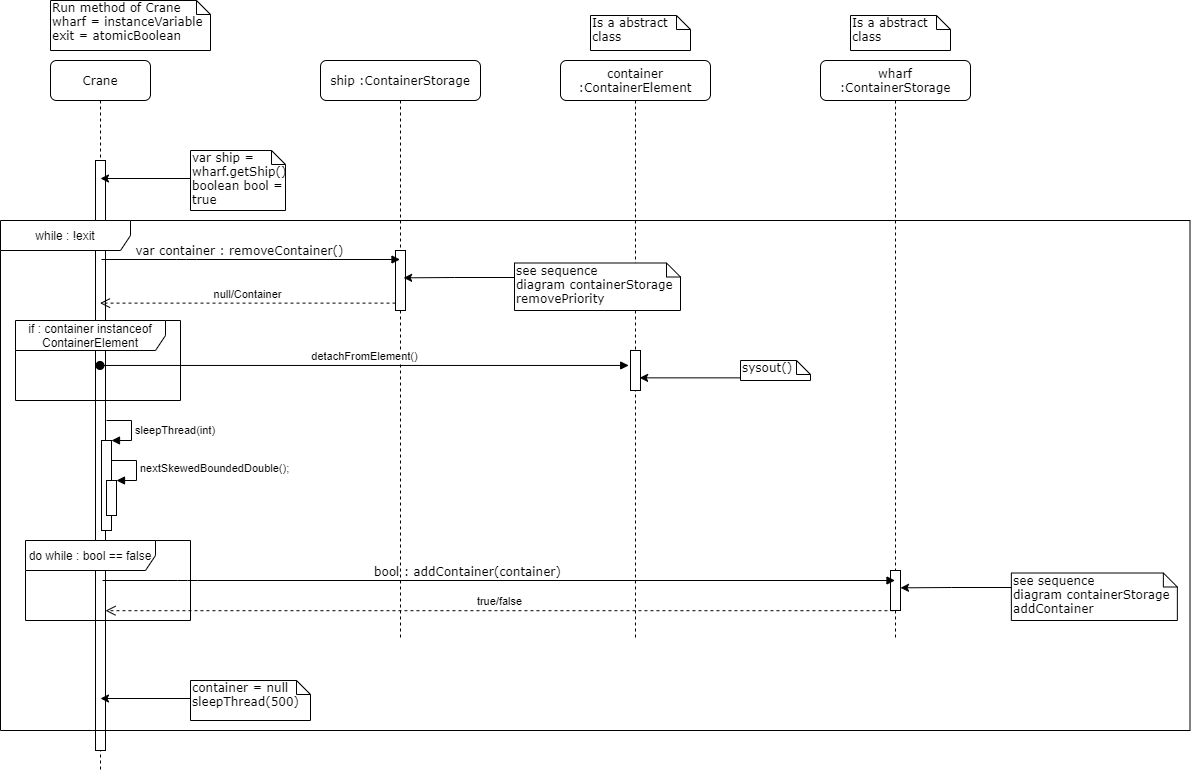

The diagram above was exported from draw.io. Its source (the exported page's mxGraphModel, read from the mxfile embedded in the PNG):
<mxGraphModel dx="700" dy="735" grid="1" gridSize="10" guides="1" tooltips="1" connect="1" arrows="1" fold="1" page="1" pageScale="1" pageWidth="1100" pageHeight="850" background="#ffffff" math="0" shadow="0">
  <root>
    <mxCell id="0" />
    <mxCell id="1" parent="0" />
    <mxCell id="7baba1c4bc27f4b0-2" value="ship :ContainerStorage" style="shape=umlLifeline;perimeter=lifelinePerimeter;whiteSpace=wrap;html=1;container=1;collapsible=0;recursiveResize=0;outlineConnect=0;rounded=1;shadow=0;comic=0;labelBackgroundColor=none;strokeWidth=1;fontFamily=Verdana;fontSize=12;align=center;" parent="1" vertex="1">
      <mxGeometry x="370" y="80" width="160" height="580" as="geometry" />
    </mxCell>
    <mxCell id="7baba1c4bc27f4b0-10" value="" style="html=1;points=[];perimeter=orthogonalPerimeter;rounded=0;shadow=0;comic=0;labelBackgroundColor=none;strokeWidth=1;fontFamily=Verdana;fontSize=12;align=center;" parent="7baba1c4bc27f4b0-2" vertex="1">
      <mxGeometry x="75" y="190" width="10" height="60" as="geometry" />
    </mxCell>
    <mxCell id="7baba1c4bc27f4b0-3" value="container :ContainerElement" style="shape=umlLifeline;perimeter=lifelinePerimeter;whiteSpace=wrap;html=1;container=1;collapsible=0;recursiveResize=0;outlineConnect=0;rounded=1;shadow=0;comic=0;labelBackgroundColor=none;strokeWidth=1;fontFamily=Verdana;fontSize=12;align=center;" parent="1" vertex="1">
      <mxGeometry x="610" y="80" width="150" height="580" as="geometry" />
    </mxCell>
    <mxCell id="7baba1c4bc27f4b0-13" value="" style="html=1;points=[];perimeter=orthogonalPerimeter;rounded=0;shadow=0;comic=0;labelBackgroundColor=none;strokeWidth=1;fontFamily=Verdana;fontSize=12;align=center;" parent="7baba1c4bc27f4b0-3" vertex="1">
      <mxGeometry x="70" y="290" width="10" height="40" as="geometry" />
    </mxCell>
    <mxCell id="7baba1c4bc27f4b0-8" value="Crane" style="shape=umlLifeline;perimeter=lifelinePerimeter;whiteSpace=wrap;html=1;container=1;collapsible=0;recursiveResize=0;outlineConnect=0;rounded=1;shadow=0;comic=0;labelBackgroundColor=none;strokeWidth=1;fontFamily=Verdana;fontSize=12;align=center;" parent="1" vertex="1">
      <mxGeometry x="100" y="80" width="100" height="710" as="geometry" />
    </mxCell>
    <mxCell id="7baba1c4bc27f4b0-9" value="" style="html=1;points=[];perimeter=orthogonalPerimeter;rounded=0;shadow=0;comic=0;labelBackgroundColor=none;strokeWidth=1;fontFamily=Verdana;fontSize=12;align=center;" parent="7baba1c4bc27f4b0-8" vertex="1">
      <mxGeometry x="45" y="100" width="10" height="590" as="geometry" />
    </mxCell>
    <mxCell id="M8S8JZC7lytEPjG2n9UF-7" value="" style="html=1;points=[];perimeter=orthogonalPerimeter;" parent="7baba1c4bc27f4b0-8" vertex="1">
      <mxGeometry x="51" y="380" width="10" height="90" as="geometry" />
    </mxCell>
    <mxCell id="M8S8JZC7lytEPjG2n9UF-8" value="sleepThread(int)" style="edgeStyle=orthogonalEdgeStyle;html=1;align=left;spacingLeft=2;endArrow=block;rounded=0;entryX=1;entryY=0;" parent="7baba1c4bc27f4b0-8" target="M8S8JZC7lytEPjG2n9UF-7" edge="1">
      <mxGeometry x="0.0769" relative="1" as="geometry">
        <mxPoint x="56" y="360" as="sourcePoint" />
        <Array as="points">
          <mxPoint x="81" y="360" />
        </Array>
        <mxPoint as="offset" />
      </mxGeometry>
    </mxCell>
    <mxCell id="M8S8JZC7lytEPjG2n9UF-9" value="" style="html=1;points=[];perimeter=orthogonalPerimeter;" parent="7baba1c4bc27f4b0-8" vertex="1">
      <mxGeometry x="56" y="420" width="10" height="35" as="geometry" />
    </mxCell>
    <mxCell id="M8S8JZC7lytEPjG2n9UF-10" value="nextSkewedBoundedDouble();" style="edgeStyle=orthogonalEdgeStyle;html=1;align=left;spacingLeft=2;endArrow=block;rounded=0;entryX=1;entryY=0;" parent="7baba1c4bc27f4b0-8" target="M8S8JZC7lytEPjG2n9UF-9" edge="1">
      <mxGeometry relative="1" as="geometry">
        <mxPoint x="61" y="400" as="sourcePoint" />
        <Array as="points">
          <mxPoint x="86" y="400" />
        </Array>
      </mxGeometry>
    </mxCell>
    <mxCell id="7baba1c4bc27f4b0-11" value="var container : removeContainer()" style="html=1;verticalAlign=bottom;endArrow=block;labelBackgroundColor=none;fontFamily=Verdana;fontSize=12;edgeStyle=elbowEdgeStyle;elbow=vertical;" parent="1" target="7baba1c4bc27f4b0-2" edge="1">
      <mxGeometry x="-0.0785" y="-1" relative="1" as="geometry">
        <mxPoint x="151" y="279" as="sourcePoint" />
        <mxPoint x="505.5" y="279" as="targetPoint" />
        <Array as="points">
          <mxPoint x="236" y="279" />
          <mxPoint x="196" y="259" />
          <mxPoint x="176" y="239" />
          <mxPoint x="236" y="239" />
          <mxPoint x="186" y="279" />
          <mxPoint x="246" y="279" />
          <mxPoint x="256" y="309" />
          <mxPoint x="246" y="179" />
        </Array>
        <mxPoint as="offset" />
      </mxGeometry>
    </mxCell>
    <mxCell id="7baba1c4bc27f4b0-40" value="Run method of Crane&lt;br&gt;wharf = instanceVariable&lt;br&gt;exit = atomicBoolean" style="shape=note;whiteSpace=wrap;html=1;size=14;verticalAlign=top;align=left;spacingTop=-6;rounded=0;shadow=0;comic=0;labelBackgroundColor=none;strokeWidth=1;fontFamily=Verdana;fontSize=12" parent="1" vertex="1">
      <mxGeometry x="100" y="20" width="160" height="50" as="geometry" />
    </mxCell>
    <mxCell id="7baba1c4bc27f4b0-42" value="Is a abstract class" style="shape=note;whiteSpace=wrap;html=1;size=14;verticalAlign=top;align=left;spacingTop=-6;rounded=0;shadow=0;comic=0;labelBackgroundColor=none;strokeWidth=1;fontFamily=Verdana;fontSize=12" parent="1" vertex="1">
      <mxGeometry x="640" y="35" width="100" height="35" as="geometry" />
    </mxCell>
    <mxCell id="M8S8JZC7lytEPjG2n9UF-1" value="" style="edgeStyle=orthogonalEdgeStyle;rounded=0;orthogonalLoop=1;jettySize=auto;html=1;" parent="1" source="M8S8JZC7lytEPjG2n9UF-2" edge="1">
      <mxGeometry relative="1" as="geometry">
        <mxPoint x="150" y="198" as="targetPoint" />
        <Array as="points">
          <mxPoint x="295" y="187" />
        </Array>
      </mxGeometry>
    </mxCell>
    <mxCell id="M8S8JZC7lytEPjG2n9UF-2" value="var ship = wharf.getShip()&lt;br&gt;boolean bool = true" style="shape=note;whiteSpace=wrap;html=1;size=14;verticalAlign=top;align=left;spacingTop=-6;rounded=0;shadow=0;comic=0;labelBackgroundColor=none;strokeWidth=1;fontFamily=Verdana;fontSize=12" parent="1" vertex="1">
      <mxGeometry x="240" y="170" width="95" height="60" as="geometry" />
    </mxCell>
    <mxCell id="M8S8JZC7lytEPjG2n9UF-4" value="null/Container" style="html=1;verticalAlign=bottom;endArrow=open;dashed=1;endSize=8;exitX=0.002;exitY=0.877;exitDx=0;exitDy=0;exitPerimeter=0;" parent="1" source="7baba1c4bc27f4b0-10" target="7baba1c4bc27f4b0-8" edge="1">
      <mxGeometry relative="1" as="geometry">
        <mxPoint x="480" y="390" as="sourcePoint" />
        <mxPoint x="400" y="390" as="targetPoint" />
      </mxGeometry>
    </mxCell>
    <mxCell id="M8S8JZC7lytEPjG2n9UF-5" value="" style="edgeStyle=orthogonalEdgeStyle;rounded=0;orthogonalLoop=1;jettySize=auto;html=1;" parent="1" source="M8S8JZC7lytEPjG2n9UF-6" edge="1">
      <mxGeometry relative="1" as="geometry">
        <mxPoint x="150" y="718.0000000000001" as="targetPoint" />
        <Array as="points">
          <mxPoint x="288" y="718" />
        </Array>
      </mxGeometry>
    </mxCell>
    <mxCell id="M8S8JZC7lytEPjG2n9UF-6" value="container = null&lt;br&gt;sleepThread(500)" style="shape=note;whiteSpace=wrap;html=1;size=14;verticalAlign=top;align=left;spacingTop=-6;rounded=0;shadow=0;comic=0;labelBackgroundColor=none;strokeWidth=1;fontFamily=Verdana;fontSize=12" parent="1" vertex="1">
      <mxGeometry x="240" y="700" width="120" height="40" as="geometry" />
    </mxCell>
    <mxCell id="M8S8JZC7lytEPjG2n9UF-16" value="detachFromElement()" style="html=1;verticalAlign=bottom;startArrow=oval;startFill=1;endArrow=block;startSize=8;entryX=-0.181;entryY=0.374;entryDx=0;entryDy=0;entryPerimeter=0;" parent="1" source="7baba1c4bc27f4b0-8" target="7baba1c4bc27f4b0-13" edge="1">
      <mxGeometry width="60" relative="1" as="geometry">
        <mxPoint x="220" y="360" as="sourcePoint" />
        <mxPoint x="280" y="360" as="targetPoint" />
      </mxGeometry>
    </mxCell>
    <mxCell id="M8S8JZC7lytEPjG2n9UF-18" value="" style="edgeStyle=orthogonalEdgeStyle;rounded=0;orthogonalLoop=1;jettySize=auto;html=1;entryX=0.914;entryY=0.684;entryDx=0;entryDy=0;entryPerimeter=0;" parent="1" source="M8S8JZC7lytEPjG2n9UF-19" target="7baba1c4bc27f4b0-13" edge="1">
      <mxGeometry relative="1" as="geometry">
        <mxPoint x="700" y="398" as="targetPoint" />
        <Array as="points">
          <mxPoint x="838" y="397" />
        </Array>
      </mxGeometry>
    </mxCell>
    <mxCell id="M8S8JZC7lytEPjG2n9UF-19" value="sysout()" style="shape=note;whiteSpace=wrap;html=1;size=14;verticalAlign=top;align=left;spacingTop=-6;rounded=0;shadow=0;comic=0;labelBackgroundColor=none;strokeWidth=1;fontFamily=Verdana;fontSize=12" parent="1" vertex="1">
      <mxGeometry x="790" y="380" width="70" height="20" as="geometry" />
    </mxCell>
    <mxCell id="M8S8JZC7lytEPjG2n9UF-20" value="wharf :ContainerStorage" style="shape=umlLifeline;perimeter=lifelinePerimeter;whiteSpace=wrap;html=1;container=1;collapsible=0;recursiveResize=0;outlineConnect=0;rounded=1;shadow=0;comic=0;labelBackgroundColor=none;strokeWidth=1;fontFamily=Verdana;fontSize=12;align=center;" parent="1" vertex="1">
      <mxGeometry x="870" y="80" width="150" height="580" as="geometry" />
    </mxCell>
    <mxCell id="M8S8JZC7lytEPjG2n9UF-21" value="" style="html=1;points=[];perimeter=orthogonalPerimeter;rounded=0;shadow=0;comic=0;labelBackgroundColor=none;strokeWidth=1;fontFamily=Verdana;fontSize=12;align=center;" parent="M8S8JZC7lytEPjG2n9UF-20" vertex="1">
      <mxGeometry x="70" y="510" width="10" height="40" as="geometry" />
    </mxCell>
    <mxCell id="M8S8JZC7lytEPjG2n9UF-22" value="Is a abstract class" style="shape=note;whiteSpace=wrap;html=1;size=14;verticalAlign=top;align=left;spacingTop=-6;rounded=0;shadow=0;comic=0;labelBackgroundColor=none;strokeWidth=1;fontFamily=Verdana;fontSize=12" parent="1" vertex="1">
      <mxGeometry x="900" y="35" width="100" height="35" as="geometry" />
    </mxCell>
    <mxCell id="M8S8JZC7lytEPjG2n9UF-25" value="bool : addContainer(container)" style="html=1;verticalAlign=bottom;endArrow=block;labelBackgroundColor=none;fontFamily=Verdana;fontSize=12;edgeStyle=elbowEdgeStyle;elbow=vertical;" parent="1" target="M8S8JZC7lytEPjG2n9UF-20" edge="1">
      <mxGeometry x="-0.0785" y="-1" relative="1" as="geometry">
        <mxPoint x="152" y="599.9999999999999" as="sourcePoint" />
        <mxPoint x="857.1428426106771" y="600" as="targetPoint" />
        <Array as="points">
          <mxPoint x="237" y="600" />
          <mxPoint x="197" y="580" />
          <mxPoint x="177" y="560" />
          <mxPoint x="237" y="560" />
          <mxPoint x="187" y="600" />
          <mxPoint x="247" y="600" />
          <mxPoint x="257" y="630" />
          <mxPoint x="247" y="500" />
        </Array>
        <mxPoint as="offset" />
      </mxGeometry>
    </mxCell>
    <mxCell id="M8S8JZC7lytEPjG2n9UF-27" value="true/false" style="html=1;verticalAlign=bottom;endArrow=open;dashed=1;endSize=8;exitX=0.295;exitY=1.005;exitDx=0;exitDy=0;exitPerimeter=0;" parent="1" source="M8S8JZC7lytEPjG2n9UF-21" target="7baba1c4bc27f4b0-9" edge="1">
      <mxGeometry relative="1" as="geometry">
        <mxPoint x="880" y="617.08" as="sourcePoint" />
        <mxPoint x="800" y="617.08" as="targetPoint" />
      </mxGeometry>
    </mxCell>
    <mxCell id="M8S8JZC7lytEPjG2n9UF-28" value="" style="edgeStyle=orthogonalEdgeStyle;rounded=0;orthogonalLoop=1;jettySize=auto;html=1;entryX=0.914;entryY=0.684;entryDx=0;entryDy=0;entryPerimeter=0;" parent="1" source="M8S8JZC7lytEPjG2n9UF-29" edge="1">
      <mxGeometry relative="1" as="geometry">
        <mxPoint x="453.1400000000001" y="297.3600000000001" as="targetPoint" />
        <Array as="points">
          <mxPoint x="504" y="297" />
          <mxPoint x="504" y="297" />
        </Array>
      </mxGeometry>
    </mxCell>
    <mxCell id="M8S8JZC7lytEPjG2n9UF-29" value="see sequence diagram&amp;nbsp;containerStorage removePriority" style="shape=note;whiteSpace=wrap;html=1;size=14;verticalAlign=top;align=left;spacingTop=-6;rounded=0;shadow=0;comic=0;labelBackgroundColor=none;strokeWidth=1;fontFamily=Verdana;fontSize=12" parent="1" vertex="1">
      <mxGeometry x="564" y="282.5" width="166" height="47.5" as="geometry" />
    </mxCell>
    <mxCell id="M8S8JZC7lytEPjG2n9UF-31" value="if : container instanceof ContainerElement" style="shape=umlFrame;whiteSpace=wrap;html=1;width=150;height=30;" parent="1" vertex="1">
      <mxGeometry x="65" y="340" width="165" height="80" as="geometry" />
    </mxCell>
    <mxCell id="M8S8JZC7lytEPjG2n9UF-32" value="do while : bool == false" style="shape=umlFrame;whiteSpace=wrap;html=1;width=130;height=30;" parent="1" vertex="1">
      <mxGeometry x="75" y="560" width="165" height="80" as="geometry" />
    </mxCell>
    <mxCell id="M8S8JZC7lytEPjG2n9UF-33" value="while : !exit" style="shape=umlFrame;whiteSpace=wrap;html=1;width=130;height=30;" parent="1" vertex="1">
      <mxGeometry x="50" y="240" width="1189.5" height="510" as="geometry" />
    </mxCell>
    <mxCell id="M8S8JZC7lytEPjG2n9UF-34" value="" style="edgeStyle=orthogonalEdgeStyle;rounded=0;orthogonalLoop=1;jettySize=auto;html=1;entryX=0.914;entryY=0.684;entryDx=0;entryDy=0;entryPerimeter=0;" parent="1" source="M8S8JZC7lytEPjG2n9UF-35" edge="1">
      <mxGeometry relative="1" as="geometry">
        <mxPoint x="950.0000000000002" y="607.3600000000001" as="targetPoint" />
        <Array as="points">
          <mxPoint x="1000.86" y="607" />
          <mxPoint x="1000.86" y="607" />
        </Array>
      </mxGeometry>
    </mxCell>
    <mxCell id="M8S8JZC7lytEPjG2n9UF-35" value="see sequence diagram&amp;nbsp;containerStorage addContainer" style="shape=note;whiteSpace=wrap;html=1;size=14;verticalAlign=top;align=left;spacingTop=-6;rounded=0;shadow=0;comic=0;labelBackgroundColor=none;strokeWidth=1;fontFamily=Verdana;fontSize=12" parent="1" vertex="1">
      <mxGeometry x="1060.8600000000001" y="592.5" width="166" height="47.5" as="geometry" />
    </mxCell>
  </root>
</mxGraphModel>